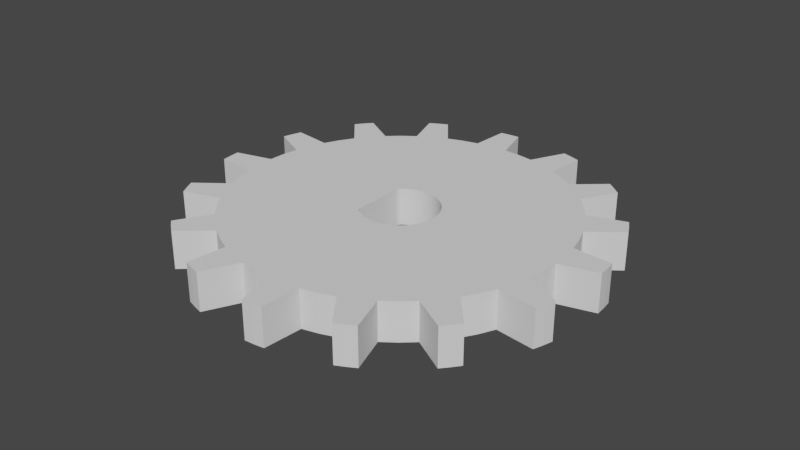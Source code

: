 # Source: mixing_mechanism_cog_.blend  (saved by Blender 2.93.21; exported with 4.5.12 LTS)
import bpy
from mathutils import Matrix  # noqa: F401  (used for matrix-valued properties, if any)

bpy.ops.wm.read_factory_settings(use_empty=True)
scene = bpy.context.scene
scene.name = 'Scene'

# ---- collections
col_collection = bpy.data.collections.new('Collection'); scene.collection.children.link(col_collection)

# ---- world
world_world = bpy.data.worlds.new('World'); scene.world = world_world
world_world.use_nodes = True; world_world.node_tree.nodes.clear()
_N = world_world.node_tree.nodes; _L = world_world.node_tree.links
n0 = _N.new('ShaderNodeOutputWorld'); n0.name = 'World Output'; n0.location = (300, 300)
n1 = _N.new('ShaderNodeBackground'); n1.name = 'Background'; n1.location = (10, 300)
n1.inputs[0].default_value = (0.05088, 0.05088, 0.05088, 1.0)
_L.new(n1.outputs[0], n0.inputs[0])
n0.is_active_output = True
world_world.color = (0.05088, 0.05088, 0.05088)
world_world.use_sun_shadow = False
world_world.sun_shadow_jitter_overblur = 0.0

# ---- meshes
me_gear_003 = bpy.data.meshes.new('Gear.003')
me_gear_003.from_pydata([(1.5, 0.0, -0.75), (1.493, 0.147, -0.75), (1.471, 0.2926, -0.75), (1.435, 0.4354, -0.75), (6.6, 0.0, -0.75), (6.568, 0.6469, -0.75), (6.473, 1.288, -0.75), (6.316, 1.916, -0.75), (6.568, 0.6469, -0.75), (6.473, 1.288, -0.75), (6.316, 1.916, -0.75), (8.012, 1.192, -0.75), (7.944, 1.58, -0.75), (7.858, 1.964, -0.75), (1.5, 0.0, 0.75), (1.493, 0.147, 0.75), (1.471, 0.2926, 0.75), (1.435, 0.4354, 0.75), (6.6, 0.0, 0.75), (6.568, 0.6469, 0.75), (6.473, 1.288, 0.75), (6.316, 1.916, 0.75), (6.568, 0.6469, 0.75), (6.473, 1.288, 0.75), (6.316, 1.916, 0.75), (8.012, 1.192, 0.75), (7.944, 1.58, 0.75), (7.858, 1.964, 0.75), (1.386, 0.574, -0.75), (1.323, 0.7071, -0.75), (1.247, 0.8334, -0.75), (1.16, 0.9516, -0.75), (6.098, 2.526, -0.75), (5.821, 3.111, -0.75), (5.488, 3.667, -0.75), (5.102, 4.187, -0.75), (5.821, 3.111, -0.75), (5.488, 3.667, -0.75), (5.102, 4.187, -0.75), (6.946, 4.168, -0.75), (6.735, 4.5, -0.75), (6.508, 4.822, -0.75), (1.386, 0.574, 0.75), (1.323, 0.7071, 0.75), (1.247, 0.8334, 0.75), (1.16, 0.9516, 0.75), (6.098, 2.526, 0.75), (5.821, 3.111, 0.75), (5.488, 3.667, 0.75), (5.102, 4.187, 0.75), (5.821, 3.111, 0.75), (5.488, 3.667, 0.75), (5.102, 4.187, 0.75), (6.946, 4.168, 0.75), (6.735, 4.5, 0.75), (6.508, 4.822, 0.75), (1.061, 1.061, -0.75), (0.9516, 1.16, -0.75), (0.8334, 1.247, -0.75), (0.7071, 1.323, -0.75), (4.667, 4.667, -0.75), (4.187, 5.102, -0.75), (3.667, 5.488, -0.75), (3.111, 5.821, -0.75), (4.187, 5.102, -0.75), (3.667, 5.488, -0.75), (3.111, 5.821, -0.75), (4.822, 6.508, -0.75), (4.5, 6.735, -0.75), (4.168, 6.946, -0.75), (1.061, 1.061, 0.75), (0.9516, 1.16, 0.75), (0.8334, 1.247, 0.75), (0.7071, 1.323, 0.75), (4.667, 4.667, 0.75), (4.187, 5.102, 0.75), (3.667, 5.488, 0.75), (3.111, 5.821, 0.75), (4.187, 5.102, 0.75), (3.667, 5.488, 0.75), (3.111, 5.821, 0.75), (4.822, 6.508, 0.75), (4.5, 6.735, 0.75), (4.168, 6.946, 0.75), (0.574, 1.386, -0.75), (0.4354, 1.435, -0.75), (0.2926, 1.471, -0.75), (0.147, 1.493, -0.75), (2.526, 6.098, -0.75), (1.916, 6.316, -0.75), (1.288, 6.473, -0.75), (0.6469, 6.568, -0.75), (1.916, 6.316, -0.75), (1.288, 6.473, -0.75), (0.6469, 6.568, -0.75), (1.964, 7.858, -0.75), (1.58, 7.944, -0.75), (1.192, 8.012, -0.75), (0.574, 1.386, 0.75), (0.4354, 1.435, 0.75), (0.2926, 1.471, 0.75), (0.147, 1.493, 0.75), (2.526, 6.098, 0.75), (1.916, 6.316, 0.75), (1.288, 6.473, 0.75), (0.6469, 6.568, 0.75), (1.916, 6.316, 0.75), (1.288, 6.473, 0.75), (0.6469, 6.568, 0.75), (1.964, 7.858, 0.75), (1.58, 7.944, 0.75), (1.192, 8.012, 0.75), (9.185e-17, 1.5, -0.75), (-0.147, 1.493, -0.75), (-0.2926, 1.471, -0.75), (-0.4354, 1.435, -0.75), (4.041e-16, 6.6, -0.75), (-0.6469, 6.568, -0.75), (-1.288, 6.473, -0.75), (-1.916, 6.316, -0.75), (-0.6469, 6.568, -0.75), (-1.288, 6.473, -0.75), (-1.916, 6.316, -0.75), (-1.192, 8.012, -0.75), (-1.58, 7.944, -0.75), (-1.964, 7.858, -0.75), (9.185e-17, 1.5, 0.75), (-0.147, 1.493, 0.75), (-0.2926, 1.471, 0.75), (-0.4354, 1.435, 0.75), (4.041e-16, 6.6, 0.75), (-0.6469, 6.568, 0.75), (-1.288, 6.473, 0.75), (-1.916, 6.316, 0.75), (-0.6469, 6.568, 0.75), (-1.288, 6.473, 0.75), (-1.916, 6.316, 0.75), (-1.192, 8.012, 0.75), (-1.58, 7.944, 0.75), (-1.964, 7.858, 0.75), (-0.574, 1.386, -0.75), (-0.7071, 1.323, -0.75), (-0.8334, 1.247, -0.75), (-0.9516, 1.16, -0.75), (-2.526, 6.098, -0.75), (-3.111, 5.821, -0.75), (-3.667, 5.488, -0.75), (-4.187, 5.102, -0.75), (-3.111, 5.821, -0.75), (-3.667, 5.488, -0.75), (-4.187, 5.102, -0.75), (-4.168, 6.946, -0.75), (-4.5, 6.735, -0.75), (-4.822, 6.508, -0.75), (-0.574, 1.386, 0.75), (-0.7071, 1.323, 0.75), (-0.8334, 1.247, 0.75), (-0.9516, 1.16, 0.75), (-2.526, 6.098, 0.75), (-3.111, 5.821, 0.75), (-3.667, 5.488, 0.75), (-4.187, 5.102, 0.75), (-3.111, 5.821, 0.75), (-3.667, 5.488, 0.75), (-4.187, 5.102, 0.75), (-4.168, 6.946, 0.75), (-4.5, 6.735, 0.75), (-4.822, 6.508, 0.75), (-1.061, 1.061, -0.75), (-1.099, 0.9575, -0.75), (-1.088, 0.849, -0.75), (-1.075, 0.7185, -0.75), (-4.667, 4.667, -0.75), (-5.102, 4.187, -0.75), (-5.488, 3.667, -0.75), (-5.821, 3.111, -0.75), (-5.102, 4.187, -0.75), (-5.488, 3.667, -0.75), (-5.821, 3.111, -0.75), (-6.508, 4.822, -0.75), (-6.735, 4.5, -0.75), (-6.946, 4.168, -0.75), (-1.061, 1.061, 0.75), (-1.099, 0.9575, 0.75), (-1.088, 0.849, 0.75), (-1.075, 0.7185, 0.75), (-4.667, 4.667, 0.75), (-5.102, 4.187, 0.75), (-5.488, 3.667, 0.75), (-5.821, 3.111, 0.75), (-5.102, 4.187, 0.75), (-5.488, 3.667, 0.75), (-5.821, 3.111, 0.75), (-6.508, 4.822, 0.75), (-6.735, 4.5, 0.75), (-6.946, 4.168, 0.75), (-1.064, 0.6056, -0.75), (-1.051, 0.4731, -0.75), (-1.038, 0.3351, -0.75), (-1.024, 0.193, -0.75), (-6.098, 2.526, -0.75), (-6.316, 1.916, -0.75), (-6.473, 1.288, -0.75), (-6.568, 0.6469, -0.75), (-6.316, 1.916, -0.75), (-6.473, 1.288, -0.75), (-6.568, 0.6469, -0.75), (-7.858, 1.964, -0.75), (-7.944, 1.58, -0.75), (-8.012, 1.192, -0.75), (-1.064, 0.6056, 0.75), (-1.051, 0.4731, 0.75), (-1.038, 0.3351, 0.75), (-1.024, 0.193, 0.75), (-6.098, 2.526, 0.75), (-6.316, 1.916, 0.75), (-6.473, 1.288, 0.75), (-6.568, 0.6469, 0.75), (-6.316, 1.916, 0.75), (-6.473, 1.288, 0.75), (-6.568, 0.6469, 0.75), (-7.858, 1.964, 0.75), (-7.944, 1.58, 0.75), (-8.012, 1.192, 0.75), (-1.01, 0.04809, -0.75), (-0.9952, -0.09823, -0.75), (-0.9808, -0.2446, -0.75), (-0.9666, -0.3895, -0.75), (-6.6, 8.083e-16, -0.75), (-6.568, -0.6469, -0.75), (-6.473, -1.288, -0.75), (-6.316, -1.916, -0.75), (-6.568, -0.6469, -0.75), (-6.473, -1.288, -0.75), (-6.316, -1.916, -0.75), (-8.012, -1.192, -0.75), (-7.944, -1.58, -0.75), (-7.858, -1.964, -0.75), (-1.01, 0.04809, 0.75), (-0.9952, -0.09823, 0.75), (-0.9808, -0.2446, 0.75), (-0.9666, -0.3895, 0.75), (-6.6, 8.083e-16, 0.75), (-6.568, -0.6469, 0.75), (-6.473, -1.288, 0.75), (-6.316, -1.916, 0.75), (-6.568, -0.6469, 0.75), (-6.473, -1.288, 0.75), (-6.316, -1.916, 0.75), (-8.012, -1.192, 0.75), (-7.944, -1.58, 0.75), (-7.858, -1.964, 0.75), (-0.9527, -0.5316, -0.75), (-0.9392, -0.6695, -0.75), (-0.9262, -0.8019, -0.75), (-0.9139, -0.9275, -0.75), (-6.098, -2.526, -0.75), (-5.821, -3.111, -0.75), (-5.488, -3.667, -0.75), (-5.102, -4.187, -0.75), (-5.821, -3.111, -0.75), (-5.488, -3.667, -0.75), (-5.102, -4.187, -0.75), (-6.946, -4.168, -0.75), (-6.735, -4.5, -0.75), (-6.508, -4.822, -0.75), (-0.9527, -0.5316, 0.75), (-0.9392, -0.6695, 0.75), (-0.9262, -0.8019, 0.75), (-0.9139, -0.9275, 0.75), (-6.098, -2.526, 0.75), (-5.821, -3.111, 0.75), (-5.488, -3.667, 0.75), (-5.102, -4.187, 0.75), (-5.821, -3.111, 0.75), (-5.488, -3.667, 0.75), (-5.102, -4.187, 0.75), (-6.946, -4.168, 0.75), (-6.735, -4.5, 0.75), (-6.508, -4.822, 0.75), (-0.9023, -1.045, -0.75), (-0.8917, -1.154, -0.75), (-0.8334, -1.247, -0.75), (-0.7071, -1.323, -0.75), (-4.667, -4.667, -0.75), (-4.187, -5.102, -0.75), (-3.667, -5.488, -0.75), (-3.111, -5.821, -0.75), (-4.187, -5.102, -0.75), (-3.667, -5.488, -0.75), (-3.111, -5.821, -0.75), (-4.822, -6.508, -0.75), (-4.5, -6.735, -0.75), (-4.168, -6.946, -0.75), (-0.9023, -1.045, 0.75), (-0.8917, -1.154, 0.75), (-0.8334, -1.247, 0.75), (-0.7071, -1.323, 0.75), (-4.667, -4.667, 0.75), (-4.187, -5.102, 0.75), (-3.667, -5.488, 0.75), (-3.111, -5.821, 0.75), (-4.187, -5.102, 0.75), (-3.667, -5.488, 0.75), (-3.111, -5.821, 0.75), (-4.822, -6.508, 0.75), (-4.5, -6.735, 0.75), (-4.168, -6.946, 0.75), (-0.574, -1.386, -0.75), (-0.4354, -1.435, -0.75), (-0.2926, -1.471, -0.75), (-0.147, -1.493, -0.75), (-2.526, -6.098, -0.75), (-1.916, -6.316, -0.75), (-1.288, -6.473, -0.75), (-0.6469, -6.568, -0.75), (-1.916, -6.316, -0.75), (-1.288, -6.473, -0.75), (-0.6469, -6.568, -0.75), (-1.964, -7.858, -0.75), (-1.58, -7.944, -0.75), (-1.192, -8.012, -0.75), (-0.574, -1.386, 0.75), (-0.4354, -1.435, 0.75), (-0.2926, -1.471, 0.75), (-0.147, -1.493, 0.75), (-2.526, -6.098, 0.75), (-1.916, -6.316, 0.75), (-1.288, -6.473, 0.75), (-0.6469, -6.568, 0.75), (-1.916, -6.316, 0.75), (-1.288, -6.473, 0.75), (-0.6469, -6.568, 0.75), (-1.964, -7.858, 0.75), (-1.58, -7.944, 0.75), (-1.192, -8.012, 0.75), (-2.755e-16, -1.5, -0.75), (0.147, -1.493, -0.75), (0.2926, -1.471, -0.75), (0.4354, -1.435, -0.75), (-1.212e-15, -6.6, -0.75), (0.6469, -6.568, -0.75), (1.288, -6.473, -0.75), (1.916, -6.316, -0.75), (0.6469, -6.568, -0.75), (1.288, -6.473, -0.75), (1.916, -6.316, -0.75), (1.192, -8.012, -0.75), (1.58, -7.944, -0.75), (1.964, -7.858, -0.75), (-2.755e-16, -1.5, 0.75), (0.147, -1.493, 0.75), (0.2926, -1.471, 0.75), (0.4354, -1.435, 0.75), (-1.212e-15, -6.6, 0.75), (0.6469, -6.568, 0.75), (1.288, -6.473, 0.75), (1.916, -6.316, 0.75), (0.6469, -6.568, 0.75), (1.288, -6.473, 0.75), (1.916, -6.316, 0.75), (1.192, -8.012, 0.75), (1.58, -7.944, 0.75), (1.964, -7.858, 0.75), (0.574, -1.386, -0.75), (0.7071, -1.323, -0.75), (0.8334, -1.247, -0.75), (0.9516, -1.16, -0.75), (2.526, -6.098, -0.75), (3.111, -5.821, -0.75), (3.667, -5.488, -0.75), (4.187, -5.102, -0.75), (3.111, -5.821, -0.75), (3.667, -5.488, -0.75), (4.187, -5.102, -0.75), (4.168, -6.946, -0.75), (4.5, -6.735, -0.75), (4.822, -6.508, -0.75), (0.574, -1.386, 0.75), (0.7071, -1.323, 0.75), (0.8334, -1.247, 0.75), (0.9516, -1.16, 0.75), (2.526, -6.098, 0.75), (3.111, -5.821, 0.75), (3.667, -5.488, 0.75), (4.187, -5.102, 0.75), (3.111, -5.821, 0.75), (3.667, -5.488, 0.75), (4.187, -5.102, 0.75), (4.168, -6.946, 0.75), (4.5, -6.735, 0.75), (4.822, -6.508, 0.75), (1.061, -1.061, -0.75), (1.16, -0.9516, -0.75), (1.247, -0.8334, -0.75), (1.323, -0.7071, -0.75), (4.667, -4.667, -0.75), (5.102, -4.187, -0.75), (5.488, -3.667, -0.75), (5.821, -3.111, -0.75), (5.102, -4.187, -0.75), (5.488, -3.667, -0.75), (5.821, -3.111, -0.75), (6.508, -4.822, -0.75), (6.735, -4.5, -0.75), (6.946, -4.168, -0.75), (1.061, -1.061, 0.75), (1.16, -0.9516, 0.75), (1.247, -0.8334, 0.75), (1.323, -0.7071, 0.75), (4.667, -4.667, 0.75), (5.102, -4.187, 0.75), (5.488, -3.667, 0.75), (5.821, -3.111, 0.75), (5.102, -4.187, 0.75), (5.488, -3.667, 0.75), (5.821, -3.111, 0.75), (6.508, -4.822, 0.75), (6.735, -4.5, 0.75), (6.946, -4.168, 0.75), (1.386, -0.574, -0.75), (1.435, -0.4354, -0.75), (1.471, -0.2926, -0.75), (1.493, -0.147, -0.75), (6.098, -2.526, -0.75), (6.316, -1.916, -0.75), (6.473, -1.288, -0.75), (6.568, -0.6469, -0.75), (6.316, -1.916, -0.75), (6.473, -1.288, -0.75), (6.568, -0.6469, -0.75), (7.858, -1.964, -0.75), (7.944, -1.58, -0.75), (8.012, -1.192, -0.75), (1.386, -0.574, 0.75), (1.435, -0.4354, 0.75), (1.471, -0.2926, 0.75), (1.493, -0.147, 0.75), (6.098, -2.526, 0.75), (6.316, -1.916, 0.75), (6.473, -1.288, 0.75), (6.568, -0.6469, 0.75), (6.316, -1.916, 0.75), (6.473, -1.288, 0.75), (6.568, -0.6469, 0.75), (7.858, -1.964, 0.75), (7.944, -1.58, 0.75), (8.012, -1.192, 0.75)], [], [(4, 5, 1, 0), (5, 6, 2, 1), (6, 7, 3, 2), (8, 9, 6, 5), (9, 10, 7, 6), (11, 12, 9, 8), (12, 13, 10, 9), (14, 15, 19, 18), (15, 16, 20, 19), (16, 17, 21, 20), (19, 20, 23, 22), (20, 21, 24, 23), (22, 23, 26, 25), (23, 24, 27, 26), (18, 19, 5, 4), (19, 22, 8, 5), (22, 25, 11, 8), (25, 26, 12, 11), (26, 27, 13, 12), (27, 24, 10, 13), (24, 21, 7, 10), (32, 33, 29, 28), (33, 34, 30, 29), (34, 35, 31, 30), (36, 37, 34, 33), (37, 38, 35, 34), (39, 40, 37, 36), (40, 41, 38, 37), (42, 43, 47, 46), (43, 44, 48, 47), (44, 45, 49, 48), (47, 48, 51, 50), (48, 49, 52, 51), (50, 51, 54, 53), (51, 52, 55, 54), (46, 47, 33, 32), (47, 50, 36, 33), (50, 53, 39, 36), (53, 54, 40, 39), (54, 55, 41, 40), (55, 52, 38, 41), (52, 49, 35, 38), (3, 7, 32, 28), (7, 21, 46, 32), (21, 17, 42, 46), (60, 61, 57, 56), (61, 62, 58, 57), (62, 63, 59, 58), (64, 65, 62, 61), (65, 66, 63, 62), (67, 68, 65, 64), (68, 69, 66, 65), (70, 71, 75, 74), (71, 72, 76, 75), (72, 73, 77, 76), (75, 76, 79, 78), (76, 77, 80, 79), (78, 79, 82, 81), (79, 80, 83, 82), (74, 75, 61, 60), (75, 78, 64, 61), (78, 81, 67, 64), (81, 82, 68, 67), (82, 83, 69, 68), (83, 80, 66, 69), (80, 77, 63, 66), (31, 35, 60, 56), (35, 49, 74, 60), (49, 45, 70, 74), (88, 89, 85, 84), (89, 90, 86, 85), (90, 91, 87, 86), (92, 93, 90, 89), (93, 94, 91, 90), (95, 96, 93, 92), (96, 97, 94, 93), (98, 99, 103, 102), (99, 100, 104, 103), (100, 101, 105, 104), (103, 104, 107, 106), (104, 105, 108, 107), (106, 107, 110, 109), (107, 108, 111, 110), (102, 103, 89, 88), (103, 106, 92, 89), (106, 109, 95, 92), (109, 110, 96, 95), (110, 111, 97, 96), (111, 108, 94, 97), (108, 105, 91, 94), (59, 63, 88, 84), (63, 77, 102, 88), (77, 73, 98, 102), (116, 117, 113, 112), (117, 118, 114, 113), (118, 119, 115, 114), (120, 121, 118, 117), (121, 122, 119, 118), (123, 124, 121, 120), (124, 125, 122, 121), (126, 127, 131, 130), (127, 128, 132, 131), (128, 129, 133, 132), (131, 132, 135, 134), (132, 133, 136, 135), (134, 135, 138, 137), (135, 136, 139, 138), (130, 131, 117, 116), (131, 134, 120, 117), (134, 137, 123, 120), (137, 138, 124, 123), (138, 139, 125, 124), (139, 136, 122, 125), (136, 133, 119, 122), (87, 91, 116, 112), (91, 105, 130, 116), (105, 101, 126, 130), (144, 145, 141, 140), (145, 146, 142, 141), (146, 147, 143, 142), (148, 149, 146, 145), (149, 150, 147, 146), (151, 152, 149, 148), (152, 153, 150, 149), (154, 155, 159, 158), (155, 156, 160, 159), (156, 157, 161, 160), (159, 160, 163, 162), (160, 161, 164, 163), (162, 163, 166, 165), (163, 164, 167, 166), (158, 159, 145, 144), (159, 162, 148, 145), (162, 165, 151, 148), (165, 166, 152, 151), (166, 167, 153, 152), (167, 164, 150, 153), (164, 161, 147, 150), (115, 119, 144, 140), (119, 133, 158, 144), (133, 129, 154, 158), (172, 173, 169, 168), (173, 174, 170, 169), (174, 175, 171, 170), (176, 177, 174, 173), (177, 178, 175, 174), (179, 180, 177, 176), (180, 181, 178, 177), (182, 183, 187, 186), (183, 184, 188, 187), (184, 185, 189, 188), (187, 188, 191, 190), (188, 189, 192, 191), (190, 191, 194, 193), (191, 192, 195, 194), (186, 187, 173, 172), (187, 190, 176, 173), (190, 193, 179, 176), (193, 194, 180, 179), (194, 195, 181, 180), (195, 192, 178, 181), (192, 189, 175, 178), (143, 147, 172, 168), (147, 161, 186, 172), (161, 157, 182, 186), (200, 201, 197, 196), (201, 202, 198, 197), (202, 203, 199, 198), (204, 205, 202, 201), (205, 206, 203, 202), (207, 208, 205, 204), (208, 209, 206, 205), (210, 211, 215, 214), (211, 212, 216, 215), (212, 213, 217, 216), (215, 216, 219, 218), (216, 217, 220, 219), (218, 219, 222, 221), (219, 220, 223, 222), (214, 215, 201, 200), (215, 218, 204, 201), (218, 221, 207, 204), (221, 222, 208, 207), (222, 223, 209, 208), (223, 220, 206, 209), (220, 217, 203, 206), (171, 175, 200, 196), (175, 189, 214, 200), (189, 185, 210, 214), (228, 229, 225, 224), (229, 230, 226, 225), (230, 231, 227, 226), (232, 233, 230, 229), (233, 234, 231, 230), (235, 236, 233, 232), (236, 237, 234, 233), (238, 239, 243, 242), (239, 240, 244, 243), (240, 241, 245, 244), (243, 244, 247, 246), (244, 245, 248, 247), (246, 247, 250, 249), (247, 248, 251, 250), (242, 243, 229, 228), (243, 246, 232, 229), (246, 249, 235, 232), (249, 250, 236, 235), (250, 251, 237, 236), (251, 248, 234, 237), (248, 245, 231, 234), (199, 203, 228, 224), (203, 217, 242, 228), (217, 213, 238, 242), (256, 257, 253, 252), (257, 258, 254, 253), (258, 259, 255, 254), (260, 261, 258, 257), (261, 262, 259, 258), (263, 264, 261, 260), (264, 265, 262, 261), (266, 267, 271, 270), (267, 268, 272, 271), (268, 269, 273, 272), (271, 272, 275, 274), (272, 273, 276, 275), (274, 275, 278, 277), (275, 276, 279, 278), (270, 271, 257, 256), (271, 274, 260, 257), (274, 277, 263, 260), (277, 278, 264, 263), (278, 279, 265, 264), (279, 276, 262, 265), (276, 273, 259, 262), (227, 231, 256, 252), (231, 245, 270, 256), (245, 241, 266, 270), (284, 285, 281, 280), (285, 286, 282, 281), (286, 287, 283, 282), (288, 289, 286, 285), (289, 290, 287, 286), (291, 292, 289, 288), (292, 293, 290, 289), (294, 295, 299, 298), (295, 296, 300, 299), (296, 297, 301, 300), (299, 300, 303, 302), (300, 301, 304, 303), (302, 303, 306, 305), (303, 304, 307, 306), (298, 299, 285, 284), (299, 302, 288, 285), (302, 305, 291, 288), (305, 306, 292, 291), (306, 307, 293, 292), (307, 304, 290, 293), (304, 301, 287, 290), (255, 259, 284, 280), (259, 273, 298, 284), (273, 269, 294, 298), (312, 313, 309, 308), (313, 314, 310, 309), (314, 315, 311, 310), (316, 317, 314, 313), (317, 318, 315, 314), (319, 320, 317, 316), (320, 321, 318, 317), (322, 323, 327, 326), (323, 324, 328, 327), (324, 325, 329, 328), (327, 328, 331, 330), (328, 329, 332, 331), (330, 331, 334, 333), (331, 332, 335, 334), (326, 327, 313, 312), (327, 330, 316, 313), (330, 333, 319, 316), (333, 334, 320, 319), (334, 335, 321, 320), (335, 332, 318, 321), (332, 329, 315, 318), (283, 287, 312, 308), (287, 301, 326, 312), (301, 297, 322, 326), (340, 341, 337, 336), (341, 342, 338, 337), (342, 343, 339, 338), (344, 345, 342, 341), (345, 346, 343, 342), (347, 348, 345, 344), (348, 349, 346, 345), (350, 351, 355, 354), (351, 352, 356, 355), (352, 353, 357, 356), (355, 356, 359, 358), (356, 357, 360, 359), (358, 359, 362, 361), (359, 360, 363, 362), (354, 355, 341, 340), (355, 358, 344, 341), (358, 361, 347, 344), (361, 362, 348, 347), (362, 363, 349, 348), (363, 360, 346, 349), (360, 357, 343, 346), (311, 315, 340, 336), (315, 329, 354, 340), (329, 325, 350, 354), (368, 369, 365, 364), (369, 370, 366, 365), (370, 371, 367, 366), (372, 373, 370, 369), (373, 374, 371, 370), (375, 376, 373, 372), (376, 377, 374, 373), (378, 379, 383, 382), (379, 380, 384, 383), (380, 381, 385, 384), (383, 384, 387, 386), (384, 385, 388, 387), (386, 387, 390, 389), (387, 388, 391, 390), (382, 383, 369, 368), (383, 386, 372, 369), (386, 389, 375, 372), (389, 390, 376, 375), (390, 391, 377, 376), (391, 388, 374, 377), (388, 385, 371, 374), (339, 343, 368, 364), (343, 357, 382, 368), (357, 353, 378, 382), (396, 397, 393, 392), (397, 398, 394, 393), (398, 399, 395, 394), (400, 401, 398, 397), (401, 402, 399, 398), (403, 404, 401, 400), (404, 405, 402, 401), (406, 407, 411, 410), (407, 408, 412, 411), (408, 409, 413, 412), (411, 412, 415, 414), (412, 413, 416, 415), (414, 415, 418, 417), (415, 416, 419, 418), (410, 411, 397, 396), (411, 414, 400, 397), (414, 417, 403, 400), (417, 418, 404, 403), (418, 419, 405, 404), (419, 416, 402, 405), (416, 413, 399, 402), (367, 371, 396, 392), (371, 385, 410, 396), (385, 381, 406, 410), (424, 425, 421, 420), (425, 426, 422, 421), (426, 427, 423, 422), (428, 429, 426, 425), (429, 430, 427, 426), (431, 432, 429, 428), (432, 433, 430, 429), (434, 435, 439, 438), (435, 436, 440, 439), (436, 437, 441, 440), (439, 440, 443, 442), (440, 441, 444, 443), (442, 443, 446, 445), (443, 444, 447, 446), (438, 439, 425, 424), (439, 442, 428, 425), (442, 445, 431, 428), (445, 446, 432, 431), (446, 447, 433, 432), (447, 444, 430, 433), (444, 441, 427, 430), (395, 399, 424, 420), (399, 413, 438, 424), (413, 409, 434, 438), (423, 427, 4, 0), (427, 441, 18, 4), (441, 437, 14, 18), (169, 183, 182, 168), (182, 157, 143, 168), (157, 156, 142, 143), (156, 155, 141, 142), (155, 154, 140, 141), (170, 184, 183, 169), (185, 184, 170, 171), (210, 185, 171, 196), (211, 210, 196, 197), (212, 211, 197, 198), (213, 212, 198, 199), (238, 213, 199, 224), (225, 239, 238, 224), (226, 240, 239, 225), (241, 240, 226, 227), (266, 241, 227, 252), (267, 266, 252, 253), (268, 267, 253, 254), (269, 268, 254, 255), (294, 269, 255, 280), (281, 295, 294, 280), (282, 296, 295, 281), (297, 296, 282, 283), (322, 297, 283, 308), (323, 322, 308, 309), (324, 323, 309, 310), (325, 324, 310, 311), (350, 325, 311, 336), (337, 351, 350, 336), (338, 352, 351, 337), (353, 352, 338, 339), (378, 353, 339, 364), (379, 378, 364, 365), (380, 379, 365, 366), (381, 380, 366, 367), (406, 381, 367, 392), (393, 407, 406, 392), (394, 408, 407, 393), (409, 408, 394, 395), (434, 409, 395, 420), (435, 434, 420, 421), (436, 435, 421, 422), (437, 436, 422, 423), (423, 0, 14, 437), (1, 15, 14, 0), (2, 16, 15, 1), (17, 16, 2, 3), (42, 17, 3, 28), (43, 42, 28, 29), (44, 43, 29, 30), (45, 44, 30, 31), (70, 45, 31, 56), (57, 71, 70, 56), (58, 72, 71, 57), (73, 72, 58, 59), (98, 73, 59, 84), (99, 98, 84, 85), (100, 99, 85, 86), (101, 100, 86, 87), (126, 101, 87, 112), (113, 127, 126, 112), (114, 128, 127, 113), (129, 128, 114, 115), (154, 129, 115, 140)])
me_gear_003.use_remesh_fix_poles = True
me_gear_003.use_remesh_preserve_attributes = False
me_gear_003.update()

# ---- objects
ob_gear_003 = bpy.data.objects.new('Gear.003', me_gear_003)

# ---- transforms, parenting, visibility, modifiers, constraints
ob_gear_003.location = (0.0, 0.0, 0.75)
ob_gear_003.rotation_euler = (0.0, 0.0, -0.09774)
_vg = ob_gear_003.vertex_groups.new(name='Tips')
_vg = ob_gear_003.vertex_groups.new(name='Valleys')

# ---- collection membership
col_collection.objects.link(ob_gear_003)

# ---- scene / render settings (as saved in the file)
scene.frame_start = 1; scene.frame_end = 250; scene.frame_set(1)
scene.render.engine = 'BLENDER_EEVEE_NEXT'
scene.cycles.use_denoising = False
scene.cycles.samples = 128
scene.cycles.sampling_pattern = 'TABULATED_SOBOL'
scene.cycles.use_adaptive_sampling = False
scene.cycles.use_light_tree = False
scene.view_settings.view_transform = 'Filmic'
scene.unit_settings.scale_length = 0.001
bpy.context.view_layer.update()

# ---- added for rendering (the .blend has no active camera and no usable light): camera, sun
cam_auto = bpy.data.cameras.new('AutoCamera')
cam_auto.lens = 50.0
cam_auto.sensor_width = 36.0
cam_auto.clip_end = 1000.0
ob_auto_camera = bpy.data.objects.new('AutoCamera', cam_auto)
scene.collection.objects.link(ob_auto_camera)
ob_auto_camera.location = (22.954, -27.5449, 19.1132)
ob_auto_camera.rotation_euler = (1.09748, -7.21219e-08, 0.694738)
scene.camera = ob_auto_camera
light_auto_sun = bpy.data.lights.new('AutoSun', 'SUN')
light_auto_sun.energy = 3.0
light_auto_sun.angle = 0.0523599
ob_auto_sun = bpy.data.objects.new('AutoSun', light_auto_sun)
scene.collection.objects.link(ob_auto_sun)
ob_auto_sun.rotation_euler = (0.872665, 0.174533, 0.523599)
bpy.context.view_layer.update()
